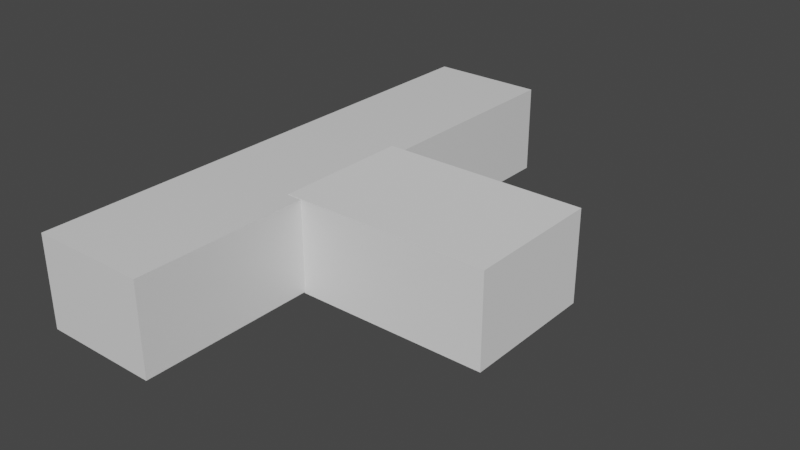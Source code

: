 # Source: salle_3.blend  (saved by Blender 2.82.7; exported with 4.5.12 LTS)
import bpy
from mathutils import Matrix  # noqa: F401  (used for matrix-valued properties, if any)

bpy.ops.wm.read_factory_settings(use_empty=True)
scene = bpy.context.scene
scene.name = 'Scene'

# ---- collections
col_collection = bpy.data.collections.new('Collection'); scene.collection.children.link(col_collection)

# ---- materials (node trees are filled in below, after node groups)
mat_material = bpy.data.materials.new('Material')
mat_material.alpha_threshold = 0.0
mat_material.use_transparent_shadow = False
mat_material.line_color = (0.0, 0.0, 0.0, 1.0)

# ---- material node trees
mat_material.use_nodes = True; mat_material.node_tree.nodes.clear()
_N = mat_material.node_tree.nodes; _L = mat_material.node_tree.links
n0 = _N.new('ShaderNodeOutputMaterial'); n0.name = 'Material Output'; n0.location = (300, 300)
n1 = _N.new('ShaderNodeBsdfPrincipled'); n1.name = 'Principled BSDF'; n1.location = (10, 300)
n1.distribution = 'GGX'
n1.subsurface_method = 'BURLEY'
n1.inputs[2].default_value = 0.4
n1.inputs[3].default_value = 1.45
n1.inputs[27].default_value = (0.0, 0.0, 0.0, 1.0)
n1.inputs[28].default_value = 1.0
_L.new(n1.outputs[0], n0.inputs[0])
n0.is_active_output = True

# ---- world
world_world = bpy.data.worlds.new('World'); scene.world = world_world
world_world.use_nodes = True; world_world.node_tree.nodes.clear()
_N = world_world.node_tree.nodes; _L = world_world.node_tree.links
n0 = _N.new('ShaderNodeOutputWorld'); n0.name = 'World Output'; n0.location = (300, 300)
n1 = _N.new('ShaderNodeBackground'); n1.name = 'Background'; n1.location = (10, 300)
n1.inputs[0].default_value = (0.05088, 0.05088, 0.05088, 1.0)
_L.new(n1.outputs[0], n0.inputs[0])
n0.is_active_output = True
world_world.color = (0.05088, 0.05088, 0.05088)
world_world.use_sun_shadow = False
world_world.sun_shadow_jitter_overblur = 0.0

# ---- meshes
me_cube = bpy.data.meshes.new('Cube')
me_cube.from_pydata([(1.0, 1.0, 1.0), (1.0, 1.0, -1.0), (1.0, -1.0, 1.0), (1.0, -1.0, -1.0), (-1.0, 1.0, 1.0), (-1.0, 1.0, -1.0), (-1.0, -1.0, 1.0), (-1.0, -1.0, -1.0)], [], [(0, 4, 6, 2), (3, 2, 6, 7), (7, 6, 4, 5), (5, 1, 3, 7), (1, 0, 2, 3), (5, 4, 0, 1)])
_uv = me_cube.uv_layers.new(name='UVMap')
_uv.uv.foreach_set('vector', [0.625, 0.5, 0.875, 0.5, 0.875, 0.75, 0.625, 0.75, 0.375, 0.75, 0.625, 0.75, 0.625, 1.0, 0.375, 1.0, 0.375, 0.0, 0.625, 0.0, 0.625, 0.25, 0.375, 0.25, 0.125, 0.5, 0.375, 0.5, 0.375, 0.75, 0.125, 0.75, 0.375, 0.5, 0.625, 0.5, 0.625, 0.75, 0.375, 0.75, 0.375, 0.25, 0.625, 0.25, 0.625, 0.5, 0.375, 0.5])
me_cube.materials.append(mat_material)
me_cube.use_remesh_preserve_volume = False
me_cube.use_remesh_preserve_attributes = False
me_cube.use_mirror_vertex_groups = False
me_cube.update()
me_cube_001 = bpy.data.meshes.new('Cube.001')
me_cube_001.from_pydata([(-1.0, -1.0, -1.0), (-1.0, -1.0, 1.0), (-1.0, 1.0, -1.0), (-1.0, 1.0, 1.0), (1.0, -1.0, -1.0), (1.0, -1.0, 1.0), (1.0, 1.0, -1.0), (1.0, 1.0, 1.0)], [], [(0, 1, 3, 2), (2, 3, 7, 6), (6, 7, 5, 4), (4, 5, 1, 0), (2, 6, 4, 0), (7, 3, 1, 5)])
_uv = me_cube_001.uv_layers.new(name='UVMap')
_uv.uv.foreach_set('vector', [0.375, 0.0, 0.625, 0.0, 0.625, 0.25, 0.375, 0.25, 0.375, 0.25, 0.625, 0.25, 0.625, 0.5, 0.375, 0.5, 0.375, 0.5, 0.625, 0.5, 0.625, 0.75, 0.375, 0.75, 0.375, 0.75, 0.625, 0.75, 0.625, 1.0, 0.375, 1.0, 0.125, 0.5, 0.375, 0.5, 0.375, 0.75, 0.125, 0.75, 0.625, 0.5, 0.875, 0.5, 0.875, 0.75, 0.625, 0.75])
me_cube_001.use_remesh_fix_poles = True
me_cube_001.use_remesh_preserve_attributes = False
me_cube_001.use_mirror_vertex_groups = False
me_cube_001.update()

# ---- objects
ob_cube = bpy.data.objects.new('Cube', me_cube)
ob_cube_001 = bpy.data.objects.new('Cube.001', me_cube_001)

# ---- transforms, parenting, visibility, modifiers, constraints
ob_cube.location = (0.7156, -0.7949, 0.02707)
ob_cube.scale = (1.284, 5.79, 1.0)
ob_cube.lock_rotations_4d = False
ob_cube.empty_display_type = 'ARROWS'
ob_cube.lineart.crease_threshold = 0.0
ob_cube_001.location = (3.943, -1.178, 0.01488)
ob_cube_001.scale = (2.277, 1.516, 1.017)
ob_cube_001.lineart.crease_threshold = 0.0

# ---- collection membership
col_collection.objects.link(ob_cube)
col_collection.objects.link(ob_cube_001)

# ---- scene / render settings (as saved in the file)
scene.frame_start = 1; scene.frame_end = 250; scene.frame_set(1)
scene.render.engine = 'BLENDER_EEVEE_NEXT'
scene.cycles.use_denoising = False
scene.cycles.samples = 128
scene.cycles.sampling_pattern = 'TABULATED_SOBOL'
scene.cycles.use_adaptive_sampling = False
scene.cycles.use_light_tree = False
scene.view_settings.view_transform = 'Filmic'
bpy.context.view_layer.update()

# ---- added for rendering (the .blend has no active camera and no usable light): camera, sun
cam_auto = bpy.data.cameras.new('AutoCamera')
cam_auto.lens = 50.0
cam_auto.sensor_width = 36.0
cam_auto.clip_end = 1000.0
ob_auto_camera = bpy.data.objects.new('AutoCamera', cam_auto)
scene.collection.objects.link(ob_auto_camera)
ob_auto_camera.location = (15.3878, -15.869, 10.0643)
ob_auto_camera.rotation_euler = (1.09748, -7.21219e-08, 0.694738)
scene.camera = ob_auto_camera
light_auto_sun = bpy.data.lights.new('AutoSun', 'SUN')
light_auto_sun.energy = 3.0
light_auto_sun.angle = 0.0523599
ob_auto_sun = bpy.data.objects.new('AutoSun', light_auto_sun)
scene.collection.objects.link(ob_auto_sun)
ob_auto_sun.rotation_euler = (0.872665, 0.174533, 0.523599)
bpy.context.view_layer.update()
